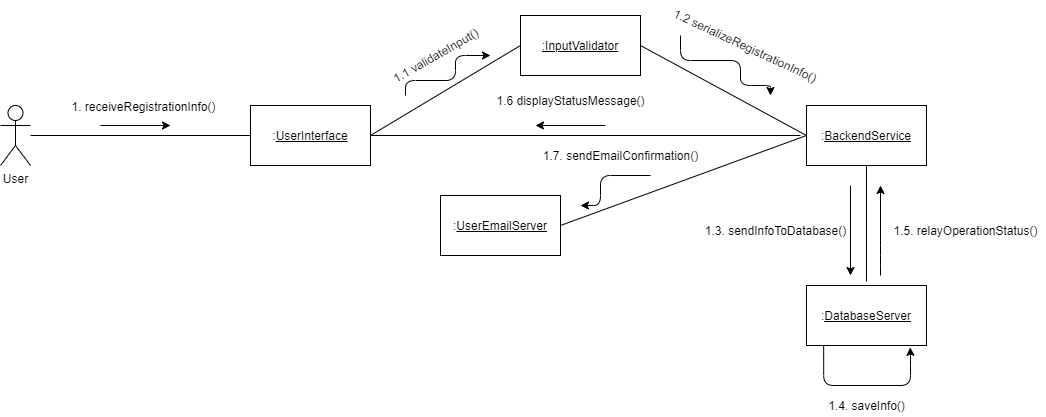

The diagram above was exported from draw.io. Its source (the exported page's mxGraphModel, read from the mxfile embedded in the PNG):
<mxGraphModel dx="1888" dy="580" grid="1" gridSize="10" guides="1" tooltips="1" connect="1" arrows="1" fold="1" page="1" pageScale="1" pageWidth="850" pageHeight="1100" math="0" shadow="0">
  <root>
    <mxCell id="0" />
    <mxCell id="1" parent="0" />
    <mxCell id="9g59azrIWn1sSG4Sp0Mg-1" value=":&lt;u&gt;UserInterface&lt;br&gt;&lt;/u&gt;" style="rounded=0;whiteSpace=wrap;html=1;" parent="1" vertex="1">
      <mxGeometry x="170" y="330" width="120" height="60" as="geometry" />
    </mxCell>
    <mxCell id="9g59azrIWn1sSG4Sp0Mg-7" value="User&lt;br&gt;" style="shape=umlActor;verticalLabelPosition=bottom;labelBackgroundColor=#ffffff;verticalAlign=top;html=1;outlineConnect=0;" parent="1" vertex="1">
      <mxGeometry x="-80" y="330" width="30" height="60" as="geometry" />
    </mxCell>
    <mxCell id="9g59azrIWn1sSG4Sp0Mg-10" value="&lt;u&gt;:InputValidator&lt;br&gt;&lt;/u&gt;" style="rounded=0;whiteSpace=wrap;html=1;" parent="1" vertex="1">
      <mxGeometry x="440" y="240" width="120" height="60" as="geometry" />
    </mxCell>
    <mxCell id="9g59azrIWn1sSG4Sp0Mg-11" value=":&lt;u&gt;DatabaseServer&lt;br&gt;&lt;/u&gt;" style="rounded=0;whiteSpace=wrap;html=1;" parent="1" vertex="1">
      <mxGeometry x="726" y="510" width="120" height="60" as="geometry" />
    </mxCell>
    <mxCell id="9g59azrIWn1sSG4Sp0Mg-13" value="" style="endArrow=none;html=1;exitX=0;exitY=0.5;exitDx=0;exitDy=0;" parent="1" source="9g59azrIWn1sSG4Sp0Mg-1" target="9g59azrIWn1sSG4Sp0Mg-7" edge="1">
      <mxGeometry width="50" height="50" relative="1" as="geometry">
        <mxPoint x="280" y="410" as="sourcePoint" />
        <mxPoint x="330" y="360" as="targetPoint" />
        <Array as="points" />
      </mxGeometry>
    </mxCell>
    <mxCell id="9g59azrIWn1sSG4Sp0Mg-29" value="1. receiveRegistrationInfo()" style="text;html=1;align=center;verticalAlign=middle;resizable=0;points=[];labelBackgroundColor=#ffffff;" parent="9g59azrIWn1sSG4Sp0Mg-13" vertex="1" connectable="0">
      <mxGeometry x="-0.1126" y="-1" relative="1" as="geometry">
        <mxPoint x="-10" y="-29" as="offset" />
      </mxGeometry>
    </mxCell>
    <mxCell id="9g59azrIWn1sSG4Sp0Mg-14" value="" style="endArrow=none;html=1;entryX=0;entryY=0.5;entryDx=0;entryDy=0;exitX=1;exitY=0.5;exitDx=0;exitDy=0;" parent="1" source="9g59azrIWn1sSG4Sp0Mg-1" target="9g59azrIWn1sSG4Sp0Mg-10" edge="1">
      <mxGeometry width="50" height="50" relative="1" as="geometry">
        <mxPoint x="360" y="420" as="sourcePoint" />
        <mxPoint x="330" y="364" as="targetPoint" />
      </mxGeometry>
    </mxCell>
    <mxCell id="9g59azrIWn1sSG4Sp0Mg-15" value="" style="endArrow=none;html=1;exitX=0;exitY=0.5;exitDx=0;exitDy=0;entryX=1;entryY=0.5;entryDx=0;entryDy=0;" parent="1" source="9g59azrIWn1sSG4Sp0Mg-17" target="9g59azrIWn1sSG4Sp0Mg-10" edge="1">
      <mxGeometry width="50" height="50" relative="1" as="geometry">
        <mxPoint x="360" y="420" as="sourcePoint" />
        <mxPoint x="410" y="370" as="targetPoint" />
      </mxGeometry>
    </mxCell>
    <mxCell id="9g59azrIWn1sSG4Sp0Mg-16" value=":&lt;u&gt;UserEmailServer&lt;br&gt;&lt;/u&gt;" style="rounded=0;whiteSpace=wrap;html=1;" parent="1" vertex="1">
      <mxGeometry x="360" y="420" width="120" height="60" as="geometry" />
    </mxCell>
    <mxCell id="9g59azrIWn1sSG4Sp0Mg-17" value=":&lt;u&gt;BackendService&lt;br&gt;&lt;/u&gt;" style="rounded=0;whiteSpace=wrap;html=1;" parent="1" vertex="1">
      <mxGeometry x="726" y="330" width="120" height="60" as="geometry" />
    </mxCell>
    <mxCell id="9g59azrIWn1sSG4Sp0Mg-22" value="" style="endArrow=none;html=1;exitX=0.5;exitY=1;exitDx=0;exitDy=0;" parent="1" source="9g59azrIWn1sSG4Sp0Mg-17" edge="1">
      <mxGeometry width="50" height="50" relative="1" as="geometry">
        <mxPoint x="420" y="470" as="sourcePoint" />
        <mxPoint x="786" y="506" as="targetPoint" />
      </mxGeometry>
    </mxCell>
    <mxCell id="9g59azrIWn1sSG4Sp0Mg-23" value="" style="endArrow=none;html=1;entryX=0;entryY=0.5;entryDx=0;entryDy=0;exitX=1;exitY=0.5;exitDx=0;exitDy=0;" parent="1" source="9g59azrIWn1sSG4Sp0Mg-16" target="9g59azrIWn1sSG4Sp0Mg-17" edge="1">
      <mxGeometry width="50" height="50" relative="1" as="geometry">
        <mxPoint x="310" y="450" as="sourcePoint" />
        <mxPoint x="360" y="400" as="targetPoint" />
      </mxGeometry>
    </mxCell>
    <mxCell id="9g59azrIWn1sSG4Sp0Mg-31" value="" style="edgeStyle=segmentEdgeStyle;endArrow=classic;html=1;" parent="1" edge="1">
      <mxGeometry width="50" height="50" relative="1" as="geometry">
        <mxPoint x="20" y="350" as="sourcePoint" />
        <mxPoint x="90" y="350" as="targetPoint" />
        <Array as="points" />
      </mxGeometry>
    </mxCell>
    <mxCell id="9g59azrIWn1sSG4Sp0Mg-32" value="1.6&amp;nbsp;displayStatusMessage()" style="text;html=1;align=center;verticalAlign=middle;resizable=0;points=[];autosize=1;" parent="1" vertex="1">
      <mxGeometry x="410" y="315" width="160" height="20" as="geometry" />
    </mxCell>
    <mxCell id="9g59azrIWn1sSG4Sp0Mg-33" value="1.1&amp;nbsp;validateInput()" style="text;html=1;align=center;verticalAlign=middle;resizable=0;points=[];autosize=1;rotation=-30;" parent="1" vertex="1">
      <mxGeometry x="300" y="270" width="110" height="20" as="geometry" />
    </mxCell>
    <mxCell id="9g59azrIWn1sSG4Sp0Mg-35" value="" style="edgeStyle=segmentEdgeStyle;endArrow=classic;html=1;" parent="1" edge="1">
      <mxGeometry width="50" height="50" relative="1" as="geometry">
        <mxPoint x="325" y="320" as="sourcePoint" />
        <mxPoint x="410" y="280" as="targetPoint" />
        <Array as="points">
          <mxPoint x="375" y="305" />
          <mxPoint x="375" y="280" />
          <mxPoint x="410" y="280" />
        </Array>
      </mxGeometry>
    </mxCell>
    <mxCell id="9g59azrIWn1sSG4Sp0Mg-36" value="1.2&amp;nbsp;serializeRegistrationInfo()" style="text;html=1;align=center;verticalAlign=middle;resizable=0;points=[];autosize=1;rotation=25;" parent="1" vertex="1">
      <mxGeometry x="580" y="260" width="170" height="20" as="geometry" />
    </mxCell>
    <mxCell id="9g59azrIWn1sSG4Sp0Mg-37" value="" style="edgeStyle=segmentEdgeStyle;endArrow=classic;html=1;" parent="1" edge="1">
      <mxGeometry width="50" height="50" relative="1" as="geometry">
        <mxPoint x="600" y="260" as="sourcePoint" />
        <mxPoint x="690" y="320" as="targetPoint" />
        <Array as="points">
          <mxPoint x="600" y="285" />
          <mxPoint x="660" y="285" />
          <mxPoint x="660" y="310" />
          <mxPoint x="690" y="310" />
        </Array>
      </mxGeometry>
    </mxCell>
    <mxCell id="9g59azrIWn1sSG4Sp0Mg-38" value="1.3. sendInfoToDatabase()" style="text;html=1;align=center;verticalAlign=middle;resizable=0;points=[];autosize=1;" parent="1" vertex="1">
      <mxGeometry x="615" y="445" width="160" height="20" as="geometry" />
    </mxCell>
    <mxCell id="9g59azrIWn1sSG4Sp0Mg-39" value="" style="edgeStyle=segmentEdgeStyle;endArrow=classic;html=1;" parent="1" edge="1">
      <mxGeometry width="50" height="50" relative="1" as="geometry">
        <mxPoint x="770" y="410" as="sourcePoint" />
        <mxPoint x="770" y="500" as="targetPoint" />
        <Array as="points">
          <mxPoint x="770" y="410" />
          <mxPoint x="770" y="500" />
        </Array>
      </mxGeometry>
    </mxCell>
    <mxCell id="9g59azrIWn1sSG4Sp0Mg-40" value="" style="edgeStyle=segmentEdgeStyle;endArrow=classic;html=1;exitX=0.143;exitY=0.994;exitDx=0;exitDy=0;exitPerimeter=0;entryX=0.864;entryY=1.032;entryDx=0;entryDy=0;entryPerimeter=0;" parent="1" source="9g59azrIWn1sSG4Sp0Mg-11" target="9g59azrIWn1sSG4Sp0Mg-11" edge="1">
      <mxGeometry width="50" height="50" relative="1" as="geometry">
        <mxPoint x="740" y="610" as="sourcePoint" />
        <mxPoint x="790" y="580" as="targetPoint" />
        <Array as="points">
          <mxPoint x="743" y="610" />
          <mxPoint x="830" y="610" />
          <mxPoint x="830" y="580" />
        </Array>
      </mxGeometry>
    </mxCell>
    <mxCell id="9g59azrIWn1sSG4Sp0Mg-41" value="" style="edgeStyle=segmentEdgeStyle;endArrow=classic;html=1;" parent="1" edge="1">
      <mxGeometry width="50" height="50" relative="1" as="geometry">
        <mxPoint x="800" y="500" as="sourcePoint" />
        <mxPoint x="800" y="410" as="targetPoint" />
        <Array as="points">
          <mxPoint x="800" y="480" />
          <mxPoint x="800" y="480" />
        </Array>
      </mxGeometry>
    </mxCell>
    <mxCell id="9g59azrIWn1sSG4Sp0Mg-42" value="1.4. saveInfo()" style="text;html=1;align=center;verticalAlign=middle;resizable=0;points=[];autosize=1;" parent="1" vertex="1">
      <mxGeometry x="741" y="620" width="90" height="20" as="geometry" />
    </mxCell>
    <mxCell id="9g59azrIWn1sSG4Sp0Mg-43" value="1.5. relayOperationStatus()" style="text;html=1;align=center;verticalAlign=middle;resizable=0;points=[];autosize=1;" parent="1" vertex="1">
      <mxGeometry x="805" y="445" width="160" height="20" as="geometry" />
    </mxCell>
    <mxCell id="9g59azrIWn1sSG4Sp0Mg-46" value="" style="endArrow=none;html=1;" parent="1" edge="1">
      <mxGeometry width="50" height="50" relative="1" as="geometry">
        <mxPoint x="290" y="360" as="sourcePoint" />
        <mxPoint x="720" y="360" as="targetPoint" />
      </mxGeometry>
    </mxCell>
    <mxCell id="9g59azrIWn1sSG4Sp0Mg-47" value="" style="edgeStyle=segmentEdgeStyle;endArrow=classic;html=1;" parent="1" edge="1">
      <mxGeometry width="50" height="50" relative="1" as="geometry">
        <mxPoint x="525" y="350" as="sourcePoint" />
        <mxPoint x="455" y="350" as="targetPoint" />
      </mxGeometry>
    </mxCell>
    <mxCell id="9g59azrIWn1sSG4Sp0Mg-48" value="1.7. sendEmailConfirmation()" style="text;html=1;align=center;verticalAlign=middle;resizable=0;points=[];autosize=1;" parent="1" vertex="1">
      <mxGeometry x="455" y="370" width="170" height="20" as="geometry" />
    </mxCell>
    <mxCell id="9g59azrIWn1sSG4Sp0Mg-49" value="" style="edgeStyle=segmentEdgeStyle;endArrow=classic;html=1;" parent="1" edge="1">
      <mxGeometry width="50" height="50" relative="1" as="geometry">
        <mxPoint x="570" y="400" as="sourcePoint" />
        <mxPoint x="500" y="430" as="targetPoint" />
        <Array as="points">
          <mxPoint x="520" y="400" />
          <mxPoint x="520" y="430" />
        </Array>
      </mxGeometry>
    </mxCell>
  </root>
</mxGraphModel>